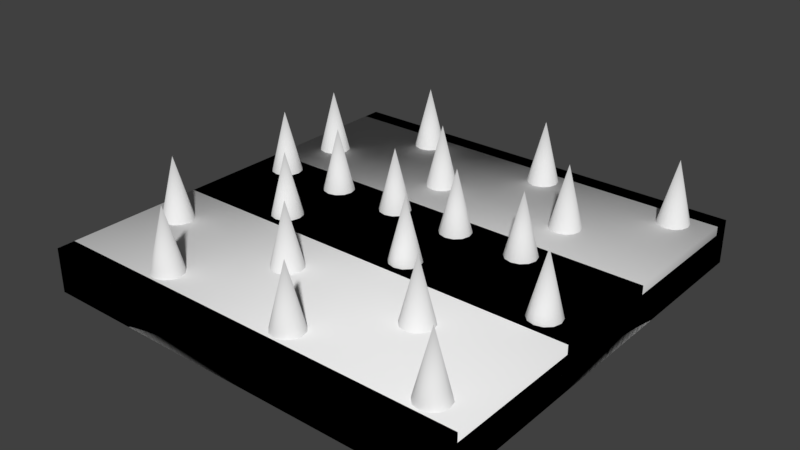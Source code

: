 # Source: crusher.blend  (saved by Blender 2.79.0; exported with 4.5.12 LTS)
import bpy
from mathutils import Matrix  # noqa: F401  (used for matrix-valued properties, if any)

bpy.ops.wm.read_factory_settings(use_empty=True)
scene = bpy.context.scene
scene.name = 'Scene'

# ---- collections
col_collection_1 = bpy.data.collections.new('Collection 1'); scene.collection.children.link(col_collection_1)

# ---- world
world_world = bpy.data.worlds.new('World'); scene.world = world_world
world_world.color = (0.05088, 0.05088, 0.05088)
world_world.use_sun_shadow = False
world_world.sun_shadow_jitter_overblur = 0.0
world_world.cycles.sampling_method = 'MANUAL'

# ---- meshes
me_cube_001 = bpy.data.meshes.new('Cube.001')
me_cube_001.from_pydata([(-96.0, -96.0, -16.0), (-96.0, -96.0, 4.0), (-96.0, 96.0, -16.0), (-96.0, 96.0, 4.0), (96.0, -96.0, -16.0), (96.0, -96.0, 4.0), (96.0, 96.0, -16.0), (96.0, 96.0, 4.0)], [], [(0, 1, 3, 2), (2, 3, 7, 6), (6, 7, 5, 4), (4, 5, 1, 0), (2, 6, 4, 0), (7, 3, 1, 5)])
me_cube_001.polygons.foreach_set('use_smooth', [True] * 6)
me_cube_001.use_remesh_preserve_volume = False
me_cube_001.use_remesh_preserve_attributes = False
me_cube_001.use_mirror_vertex_groups = False
me_cube_001.update()
me_cube = bpy.data.meshes.new('Cube')
me_cube.from_pydata([(-96.0, -96.0, -16.0), (-96.0, -96.0, 0.0), (-96.0, 96.0, -16.0), (-96.0, 96.0, 0.0), (96.0, -96.0, -16.0), (96.0, -96.0, 0.0), (96.0, 96.0, -16.0), (96.0, 96.0, 0.0), (-96.0, -96.0, 0.0), (-96.0, -96.0, 4.0), (-96.0, -88.0, 0.0), (-96.0, -88.0, 4.0), (96.0, -96.0, 0.0), (96.0, -96.0, 4.0), (96.0, -88.0, 0.0), (96.0, -88.0, 4.0), (-96.0, 88.0, 0.0), (-96.0, 88.0, 4.0), (-96.0, 96.0, 0.0), (-96.0, 96.0, 4.0), (96.0, 88.0, 0.0), (96.0, 88.0, 4.0), (96.0, 96.0, 0.0), (96.0, 96.0, 4.0), (-96.0, -26.0, 0.0), (-96.0, -26.0, 4.0), (-96.0, 26.0, 0.0), (-96.0, 26.0, 4.0), (96.0, -26.0, 0.0), (96.0, -26.0, 4.0), (96.0, 26.0, 0.0), (96.0, 26.0, 4.0), (48.0, 16.0, 32.0), (80.0, -16.0, 32.0), (16.0, 16.0, 32.0), (16.0, -16.0, 32.0), (-16.0, 16.0, 32.0), (-48.0, 16.0, 32.0), (-48.0, -16.0, 32.0), (-80.0, 16.0, 32.0), (48.0, 56.0, 0.0), (48.0, 48.0, 32.0), (52.0, 54.93, 0.0), (54.93, 52.0, 0.0), (56.0, 48.0, 0.0), (54.93, 44.0, 0.0), (52.0, 41.07, 0.0), (48.0, 40.0, 0.0), (44.0, 41.07, 0.0), (41.07, 44.0, 0.0), (40.0, 48.0, 0.0), (41.07, 52.0, 0.0), (44.0, 54.93, 0.0), (80.0, 88.0, 0.0), (80.0, 80.0, 32.0), (84.0, 86.93, 0.0), (86.93, 84.0, 0.0), (88.0, 80.0, 0.0), (86.93, 76.0, 0.0), (84.0, 73.07, 0.0), (80.0, 72.0, 0.0), (76.0, 73.07, 0.0), (73.07, 76.0, 0.0), (72.0, 80.0, 0.0), (73.07, 84.0, 0.0), (76.0, 86.93, 0.0), (16.0, 88.0, 0.0), (16.0, 80.0, 32.0), (20.0, 86.93, 0.0), (22.93, 84.0, 0.0), (24.0, 80.0, 0.0), (22.93, 76.0, 0.0), (20.0, 73.07, 0.0), (16.0, 72.0, 0.0), (12.0, 73.07, 0.0), (9.072, 76.0, 0.0), (8.0, 80.0, 0.0), (9.072, 84.0, 0.0), (12.0, 86.93, 0.0), (-16.0, 56.0, 0.0), (-16.0, 48.0, 32.0), (-12.0, 54.93, 0.0), (-9.072, 52.0, 0.0), (-8.0, 48.0, 0.0), (-9.072, 44.0, 0.0), (-12.0, 41.07, 0.0), (-16.0, 40.0, 0.0), (-20.0, 41.07, 0.0), (-22.93, 44.0, 0.0), (-24.0, 48.0, 0.0), (-22.93, 52.0, 0.0), (-20.0, 54.93, 0.0), (-48.0, 88.0, 0.0), (-48.0, 80.0, 32.0), (-44.0, 86.93, 0.0), (-41.07, 84.0, 0.0), (-40.0, 80.0, 0.0), (-41.07, 76.0, 0.0), (-44.0, 73.07, 0.0), (-48.0, 72.0, 0.0), (-52.0, 73.07, 0.0), (-54.93, 76.0, 0.0), (-56.0, 80.0, 0.0), (-54.93, 84.0, 0.0), (-52.0, 86.93, 0.0), (-80.0, 56.0, 0.0), (-80.0, 48.0, 32.0), (-76.0, 54.93, 0.0), (-73.07, 52.0, 0.0), (-72.0, 48.0, 0.0), (-73.07, 44.0, 0.0), (-76.0, 41.07, 0.0), (-80.0, 40.0, 0.0), (-84.0, 41.07, 0.0), (-86.93, 44.0, 0.0), (-88.0, 48.0, 0.0), (-86.93, 52.0, 0.0), (-84.0, 54.93, 0.0), (48.0, -40.0, 0.0), (48.0, -48.0, 32.0), (52.0, -41.07, 0.0), (54.93, -44.0, 0.0), (56.0, -48.0, 0.0), (54.93, -52.0, 0.0), (52.0, -54.93, 0.0), (48.0, -56.0, 0.0), (44.0, -54.93, 0.0), (41.07, -52.0, 0.0), (40.0, -48.0, 0.0), (41.07, -44.0, 0.0), (44.0, -41.07, 0.0), (80.0, -72.0, 0.0), (80.0, -80.0, 32.0), (84.0, -73.07, 0.0), (86.93, -76.0, 0.0), (88.0, -80.0, 0.0), (86.93, -84.0, 0.0), (84.0, -86.93, 0.0), (80.0, -88.0, 0.0), (76.0, -86.93, 0.0), (73.07, -84.0, 0.0), (72.0, -80.0, 0.0), (73.07, -76.0, 0.0), (76.0, -73.07, 0.0), (16.0, -72.0, 0.0), (16.0, -80.0, 32.0), (20.0, -73.07, 0.0), (22.93, -76.0, 0.0), (24.0, -80.0, 0.0), (22.93, -84.0, 0.0), (20.0, -86.93, 0.0), (16.0, -88.0, 0.0), (12.0, -86.93, 0.0), (9.072, -84.0, 0.0), (8.0, -80.0, 0.0), (9.072, -76.0, 0.0), (12.0, -73.07, 0.0), (-16.0, -40.0, 0.0), (-16.0, -48.0, 32.0), (-12.0, -41.07, 0.0), (-9.072, -44.0, 0.0), (-8.0, -48.0, 0.0), (-9.072, -52.0, 0.0), (-12.0, -54.93, 0.0), (-16.0, -56.0, 0.0), (-20.0, -54.93, 0.0), (-22.93, -52.0, 0.0), (-24.0, -48.0, 0.0), (-22.93, -44.0, 0.0), (-20.0, -41.07, 0.0), (-48.0, -72.0, 0.0), (-48.0, -80.0, 32.0), (-44.0, -73.07, 0.0), (-41.07, -76.0, 0.0), (-40.0, -80.0, 0.0), (-41.07, -84.0, 0.0), (-44.0, -86.93, 0.0), (-48.0, -88.0, 0.0), (-52.0, -86.93, 0.0), (-54.93, -84.0, 0.0), (-56.0, -80.0, 0.0), (-54.93, -76.0, 0.0), (-52.0, -73.07, 0.0), (-80.0, -40.0, 0.0), (-80.0, -48.0, 32.0), (-76.0, -41.07, 0.0), (-73.07, -44.0, 0.0), (-72.0, -48.0, 0.0), (-73.07, -52.0, 0.0), (-76.0, -54.93, 0.0), (-80.0, -56.0, 0.0), (-84.0, -54.93, 0.0), (-86.93, -52.0, 0.0), (-88.0, -48.0, 0.0), (-86.93, -44.0, 0.0), (-84.0, -41.07, 0.0), (55.0, 16.0, 4.0), (54.06, 19.5, 4.0), (48.0, 23.0, 4.0), (51.5, 22.06, 4.0), (44.5, 22.06, 4.0), (41.94, 19.5, 4.0), (41.0, 16.0, 4.0), (41.94, 12.5, 4.0), (44.5, 9.938, 4.0), (48.0, 9.0, 4.0), (51.5, 9.938, 4.0), (54.06, 12.5, 4.0), (87.0, -16.0, 4.0), (86.06, -12.5, 4.0), (80.0, -9.0, 4.0), (83.5, -9.938, 4.0), (76.5, -9.938, 4.0), (73.94, -12.5, 4.0), (73.0, -16.0, 4.0), (73.94, -19.5, 4.0), (76.5, -22.06, 4.0), (80.0, -23.0, 4.0), (83.5, -22.06, 4.0), (86.06, -19.5, 4.0), (23.0, 16.0, 4.0), (22.06, 19.5, 4.0), (16.0, 23.0, 4.0), (19.5, 22.06, 4.0), (12.5, 22.06, 4.0), (9.938, 19.5, 4.0), (9.0, 16.0, 4.0), (9.938, 12.5, 4.0), (12.5, 9.938, 4.0), (16.0, 9.0, 4.0), (19.5, 9.938, 4.0), (22.06, 12.5, 4.0), (23.0, -16.0, 4.0), (22.06, -12.5, 4.0), (16.0, -9.0, 4.0), (19.5, -9.938, 4.0), (12.5, -9.938, 4.0), (9.938, -12.5, 4.0), (9.0, -16.0, 4.0), (9.938, -19.5, 4.0), (12.5, -22.06, 4.0), (16.0, -23.0, 4.0), (19.5, -22.06, 4.0), (22.06, -19.5, 4.0), (-9.0, 16.0, 4.0), (-9.938, 19.5, 4.0), (-16.0, 23.0, 4.0), (-12.5, 22.06, 4.0), (-19.5, 22.06, 4.0), (-22.06, 19.5, 4.0), (-23.0, 16.0, 4.0), (-22.06, 12.5, 4.0), (-19.5, 9.938, 4.0), (-16.0, 9.0, 4.0), (-12.5, 9.938, 4.0), (-9.938, 12.5, 4.0), (-41.0, 16.0, 4.0), (-41.94, 19.5, 4.0), (-48.0, 23.0, 4.0), (-44.5, 22.06, 4.0), (-51.5, 22.06, 4.0), (-54.06, 19.5, 4.0), (-55.0, 16.0, 4.0), (-54.06, 12.5, 4.0), (-51.5, 9.938, 4.0), (-48.0, 9.0, 4.0), (-44.5, 9.938, 4.0), (-41.94, 12.5, 4.0), (-41.0, -16.0, 4.0), (-41.94, -12.5, 4.0), (-48.0, -9.0, 4.0), (-44.5, -9.938, 4.0), (-51.5, -9.938, 4.0), (-54.06, -12.5, 4.0), (-55.0, -16.0, 4.0), (-54.06, -19.5, 4.0), (-51.5, -22.06, 4.0), (-48.0, -23.0, 4.0), (-44.5, -22.06, 4.0), (-41.94, -19.5, 4.0), (-73.0, 16.0, 4.0), (-73.94, 19.5, 4.0), (-80.0, 23.0, 4.0), (-76.5, 22.06, 4.0), (-83.5, 22.06, 4.0), (-86.06, 19.5, 4.0), (-87.0, 16.0, 4.0), (-86.06, 12.5, 4.0), (-83.5, 9.938, 4.0), (-80.0, 9.0, 4.0), (-76.5, 9.938, 4.0), (-73.94, 12.5, 4.0), (-96.0, 26.0, 0.0), (96.0, 26.0, 0.0), (96.0, -26.0, 0.0), (-96.0, -26.0, 0.0), (-96.0, 91.06, 0.0), (96.0, 91.06, 0.0), (96.0, -88.24, 0.0), (-96.0, -88.24, 0.0)], [], [(0, 1, 299, 295, 292, 296, 3, 2), (2, 3, 7, 6), (6, 7, 297, 293, 294, 298, 5, 4), (4, 5, 1, 0), (2, 6, 4, 0), (8, 9, 11, 10), (10, 11, 15, 14), (14, 15, 13, 12), (12, 13, 9, 8), (15, 11, 9, 13), (16, 17, 19, 18), (18, 19, 23, 22), (22, 23, 21, 20), (20, 21, 17, 16), (23, 19, 17, 21), (24, 25, 27, 26), (26, 27, 31, 30), (30, 31, 29, 28), (28, 29, 25, 24), (31, 27, 25, 29), (198, 32, 199), (199, 32, 197), (197, 32, 196), (196, 32, 207), (207, 32, 206), (206, 32, 205), (205, 32, 204), (204, 32, 203), (203, 32, 202), (202, 32, 201), (201, 32, 200), (200, 32, 198), (210, 33, 211), (211, 33, 209), (209, 33, 208), (208, 33, 219), (219, 33, 218), (218, 33, 217), (217, 33, 216), (216, 33, 215), (215, 33, 214), (214, 33, 213), (213, 33, 212), (212, 33, 210), (222, 34, 223), (223, 34, 221), (221, 34, 220), (220, 34, 231), (231, 34, 230), (230, 34, 229), (229, 34, 228), (228, 34, 227), (227, 34, 226), (226, 34, 225), (225, 34, 224), (224, 34, 222), (234, 35, 235), (235, 35, 233), (233, 35, 232), (232, 35, 243), (243, 35, 242), (242, 35, 241), (241, 35, 240), (240, 35, 239), (239, 35, 238), (238, 35, 237), (237, 35, 236), (236, 35, 234), (246, 36, 247), (247, 36, 245), (245, 36, 244), (244, 36, 255), (255, 36, 254), (254, 36, 253), (253, 36, 252), (252, 36, 251), (251, 36, 250), (250, 36, 249), (249, 36, 248), (248, 36, 246), (258, 37, 259), (259, 37, 257), (257, 37, 256), (256, 37, 267), (267, 37, 266), (266, 37, 265), (265, 37, 264), (264, 37, 263), (263, 37, 262), (262, 37, 261), (261, 37, 260), (260, 37, 258), (270, 38, 271), (271, 38, 269), (269, 38, 268), (268, 38, 279), (279, 38, 278), (278, 38, 277), (277, 38, 276), (276, 38, 275), (275, 38, 274), (274, 38, 273), (273, 38, 272), (272, 38, 270), (282, 39, 283), (283, 39, 281), (281, 39, 280), (280, 39, 291), (291, 39, 290), (290, 39, 289), (289, 39, 288), (288, 39, 287), (287, 39, 286), (286, 39, 285), (285, 39, 284), (284, 39, 282), (40, 41, 42), (42, 41, 43), (43, 41, 44), (44, 41, 45), (45, 41, 46), (46, 41, 47), (47, 41, 48), (48, 41, 49), (49, 41, 50), (50, 41, 51), (51, 41, 52), (52, 41, 40), (53, 54, 55), (55, 54, 56), (56, 54, 57), (57, 54, 58), (58, 54, 59), (59, 54, 60), (60, 54, 61), (61, 54, 62), (62, 54, 63), (63, 54, 64), (64, 54, 65), (65, 54, 53), (66, 67, 68), (68, 67, 69), (69, 67, 70), (70, 67, 71), (71, 67, 72), (72, 67, 73), (73, 67, 74), (74, 67, 75), (75, 67, 76), (76, 67, 77), (77, 67, 78), (78, 67, 66), (79, 80, 81), (81, 80, 82), (82, 80, 83), (83, 80, 84), (84, 80, 85), (85, 80, 86), (86, 80, 87), (87, 80, 88), (88, 80, 89), (89, 80, 90), (90, 80, 91), (91, 80, 79), (92, 93, 94), (94, 93, 95), (95, 93, 96), (96, 93, 97), (97, 93, 98), (98, 93, 99), (99, 93, 100), (100, 93, 101), (101, 93, 102), (102, 93, 103), (103, 93, 104), (104, 93, 92), (105, 106, 107), (107, 106, 108), (108, 106, 109), (109, 106, 110), (110, 106, 111), (111, 106, 112), (112, 106, 113), (113, 106, 114), (114, 106, 115), (115, 106, 116), (116, 106, 117), (117, 106, 105), (118, 119, 120), (120, 119, 121), (121, 119, 122), (122, 119, 123), (123, 119, 124), (124, 119, 125), (125, 119, 126), (126, 119, 127), (127, 119, 128), (128, 119, 129), (129, 119, 130), (130, 119, 118), (131, 132, 133), (133, 132, 134), (134, 132, 135), (135, 132, 136), (136, 132, 137), (137, 132, 138), (138, 132, 139), (139, 132, 140), (140, 132, 141), (141, 132, 142), (142, 132, 143), (143, 132, 131), (144, 145, 146), (146, 145, 147), (147, 145, 148), (148, 145, 149), (149, 145, 150), (150, 145, 151), (151, 145, 152), (152, 145, 153), (153, 145, 154), (154, 145, 155), (155, 145, 156), (156, 145, 144), (157, 158, 159), (159, 158, 160), (160, 158, 161), (161, 158, 162), (162, 158, 163), (163, 158, 164), (164, 158, 165), (165, 158, 166), (166, 158, 167), (167, 158, 168), (168, 158, 169), (169, 158, 157), (170, 171, 172), (172, 171, 173), (173, 171, 174), (174, 171, 175), (175, 171, 176), (176, 171, 177), (177, 171, 178), (178, 171, 179), (179, 171, 180), (180, 171, 181), (181, 171, 182), (182, 171, 170), (183, 184, 185), (185, 184, 186), (186, 184, 187), (187, 184, 188), (188, 184, 189), (189, 184, 190), (190, 184, 191), (191, 184, 192), (192, 184, 193), (193, 184, 194), (194, 184, 195), (195, 184, 183), (297, 296, 292, 293), (294, 295, 299, 298)])
me_cube.polygons.foreach_set('use_smooth', [0, 0, 0, 0, 0, 0, 0, 0, 0, 0, 0, 0, 0, 0, 0, 0, 0, 0, 0, 0, 1, 1, 1, 1, 1, 1, 1, 1, 1, 1, 1, 1, 1, 1, 1, 1, 1, 1, 1, 1, 1, 1, 1, 1, 1, 1, 1, 1, 1, 1, 1, 1, 1, 1, 1, 1, 1, 1, 1, 1, 1, 1, 1, 1, 1, 1, 1, 1, 1, 1, 1, 1, 1, 1, 1, 1, 1, 1, 1, 1, 1, 1, 1, 1, 1, 1, 1, 1, 1, 1, 1, 1, 1, 1, 1, 1, 1, 1, 1, 1, 1, 1, 1, 1, 1, 1, 1, 1, 1, 1, 1, 1, 1, 1, 1, 1, 1, 1, 1, 1, 1, 1, 1, 1, 1, 1, 1, 1, 1, 1, 1, 1, 1, 1, 1, 1, 1, 1, 1, 1, 1, 1, 1, 1, 1, 1, 1, 1, 1, 1, 1, 1, 1, 1, 1, 1, 1, 1, 1, 1, 1, 1, 1, 1, 1, 1, 1, 1, 1, 1, 1, 1, 1, 1, 1, 1, 1, 1, 1, 1, 1, 1, 1, 1, 1, 1, 1, 1, 1, 1, 1, 1, 1, 1, 1, 1, 1, 1, 1, 1, 1, 1, 1, 1, 1, 1, 1, 1, 1, 1, 1, 1, 1, 1, 1, 1, 1, 1, 1, 1, 1, 1, 1, 1, 1, 1, 1, 1, 1, 1, 1, 1, 1, 1, 1, 1, 1, 1, 1, 1, 1, 1, 1, 1, 1, 1, 1, 1, 1, 1, 1, 1, 1, 1, 1, 1, 1, 1, 1, 1, 0, 0])
_uv = me_cube.uv_layers.new(name='UVMap')
_uv.uv.foreach_set('vector', [8.672e-05, 0.2501, 8.66e-05, 8.66e-05, 0.1214, 8.66e-05, 1.094, 8.66e-05, 1.906, 8.66e-05, 2.923, 8.66e-05, 3.0, 8.66e-05, 3.0, 0.2501, 8.672e-05, 0.2501, 8.66e-05, 8.66e-05, 3.0, 8.66e-05, 3.0, 0.2501, 3.0, 8.66e-05, 3.0, 0.2501, 2.923, 0.2501, 1.906, 0.2501, 1.094, 0.2501, 0.1214, 0.2501, 8.66e-05, 0.2501, 8.66e-05, 8.806e-05, 3.0, 8.66e-05, 3.0, 0.2501, 8.66e-05, 0.2501, 8.66e-05, 8.806e-05, 0.0, 0.0, 3.0, 0.0, 3.0, 3.0, 0.0, 3.0, -0.03133, 0.6035, -6.68e-05, 0.6035, -6.716e-05, 0.6661, -0.03133, 0.6661, -6.723e-05, 0.6973, -6.716e-05, 0.6661, 1.5, 0.6661, 1.5, 0.6973, 1.532, 0.6661, 1.5, 0.6661, 1.5, 0.6035, 1.532, 0.6035, 1.5, 0.5723, 1.5, 0.6035, -6.68e-05, 0.6035, -6.668e-05, 0.5723, 1.5, 0.6661, -6.716e-05, 0.6661, -6.68e-05, 0.6035, 1.5, 0.6035, -0.03046, 0.08008, -0.0004598, 0.08008, -0.00046, 0.1401, -0.03046, 0.1401, -0.0004601, 0.1701, -0.00046, 0.1401, 1.439, 0.1401, 1.439, 0.1701, 1.469, 0.1401, 1.439, 0.1401, 1.439, 0.08009, 1.469, 0.08009, 1.439, 0.05009, 1.439, 0.08009, -0.0004598, 0.08008, -0.0004595, 0.05009, 1.439, 0.1401, -0.00046, 0.1401, -0.0004598, 0.08008, 1.439, 0.08009, -6.771e-05, 0.4671, -6.788e-05, 0.5048, -0.4013, 0.5048, -0.4013, 0.4671, -6.944e-05, 1.034, -6.951e-05, 0.9958, 1.482, 0.9958, 1.482, 1.034, 1.482, 1.034, 1.482, 0.9958, 1.883, 0.9958, 1.883, 1.034, 1.482, 0.4671, 1.482, 0.5048, -6.788e-05, 0.5048, -6.771e-05, 0.4671, 1.482, 0.9958, -6.951e-05, 0.9958, -6.788e-05, 0.5048, 1.482, 0.5048, 0.7326, 0.497, 0.6977, 0.7918, 0.769, 0.497, 0.769, 0.497, 0.6977, 0.7918, 0.8043, 0.497, 0.8043, 0.497, 0.6977, 0.7918, 0.7665, 0.497, 0.7665, 0.497, 0.6977, 0.7918, 0.73, 0.497, 0.73, 0.497, 0.6977, 0.7918, 0.693, 0.497, 0.693, 0.497, 0.6977, 0.7918, 0.6561, 0.497, 0.6561, 0.497, 0.6977, 0.7918, 0.6199, 0.497, 0.6199, 0.497, 0.6977, 0.7918, 0.5849, 0.497, 0.5873, 0.497, 0.6977, 0.7918, 0.6224, 0.497, 0.6224, 0.497, 0.6977, 0.7918, 0.6587, 0.497, 0.6587, 0.497, 0.6977, 0.7918, 0.6956, 0.497, 0.6956, 0.497, 0.6977, 0.7918, 0.7326, 0.497, 0.7326, 0.497, 0.6977, 0.7918, 0.769, 0.497, 0.769, 0.497, 0.6977, 0.7918, 0.8043, 0.497, 0.8043, 0.497, 0.6977, 0.7918, 0.7665, 0.497, 0.7665, 0.497, 0.6977, 0.7918, 0.73, 0.497, 0.73, 0.497, 0.6977, 0.7918, 0.693, 0.497, 0.693, 0.497, 0.6977, 0.7918, 0.6561, 0.497, 0.6561, 0.497, 0.6977, 0.7918, 0.6199, 0.497, 0.6199, 0.497, 0.6977, 0.7918, 0.5849, 0.497, 0.5873, 0.497, 0.6977, 0.7918, 0.6224, 0.497, 0.6224, 0.497, 0.6977, 0.7918, 0.6587, 0.497, 0.6587, 0.497, 0.6977, 0.7918, 0.6956, 0.497, 0.6956, 0.497, 0.6977, 0.7918, 0.7326, 0.497, 0.7326, 0.497, 0.6977, 0.7918, 0.769, 0.497, 0.769, 0.497, 0.6977, 0.7918, 0.8043, 0.497, 0.8043, 0.497, 0.6977, 0.7918, 0.7665, 0.497, 0.7665, 0.497, 0.6977, 0.7918, 0.73, 0.497, 0.73, 0.497, 0.6977, 0.7918, 0.693, 0.497, 0.693, 0.497, 0.6977, 0.7918, 0.6561, 0.497, 0.6561, 0.497, 0.6977, 0.7918, 0.6199, 0.497, 0.6199, 0.497, 0.6977, 0.7918, 0.5849, 0.497, 0.5873, 0.497, 0.6977, 0.7918, 0.6224, 0.497, 0.6224, 0.497, 0.6977, 0.7918, 0.6587, 0.497, 0.6587, 0.497, 0.6977, 0.7918, 0.6956, 0.497, 0.6956, 0.497, 0.6977, 0.7918, 0.7326, 0.497, 0.7326, 0.497, 0.6977, 0.7918, 0.769, 0.497, 0.769, 0.497, 0.6977, 0.7918, 0.8043, 0.497, 0.8043, 0.497, 0.6977, 0.7918, 0.7665, 0.497, 0.7665, 0.497, 0.6977, 0.7918, 0.73, 0.497, 0.73, 0.497, 0.6977, 0.7918, 0.693, 0.497, 0.693, 0.497, 0.6977, 0.7918, 0.6561, 0.497, 0.6561, 0.497, 0.6977, 0.7918, 0.6199, 0.497, 0.6199, 0.497, 0.6977, 0.7918, 0.5849, 0.497, 0.5873, 0.497, 0.6977, 0.7918, 0.6224, 0.497, 0.6224, 0.497, 0.6977, 0.7918, 0.6587, 0.497, 0.6587, 0.497, 0.6977, 0.7918, 0.6956, 0.497, 0.6956, 0.497, 0.6977, 0.7918, 0.7326, 0.497, 0.7326, 0.497, 0.6977, 0.7918, 0.769, 0.497, 0.769, 0.497, 0.6977, 0.7918, 0.8043, 0.497, 0.8043, 0.497, 0.6977, 0.7918, 0.7665, 0.497, 0.7665, 0.497, 0.6977, 0.7918, 0.73, 0.497, 0.73, 0.497, 0.6977, 0.7918, 0.693, 0.497, 0.693, 0.497, 0.6977, 0.7918, 0.6561, 0.497, 0.6561, 0.497, 0.6977, 0.7918, 0.6199, 0.497, 0.6199, 0.497, 0.6977, 0.7918, 0.5849, 0.497, 0.5873, 0.497, 0.6977, 0.7918, 0.6224, 0.497, 0.6224, 0.497, 0.6977, 0.7918, 0.6587, 0.497, 0.6587, 0.497, 0.6977, 0.7918, 0.6956, 0.497, 0.6956, 0.497, 0.6977, 0.7918, 0.7326, 0.497, 0.7326, 0.497, 0.6977, 0.7918, 0.769, 0.497, 0.769, 0.497, 0.6977, 0.7918, 0.8043, 0.497, 0.8043, 0.497, 0.6977, 0.7918, 0.7665, 0.497, 0.7665, 0.497, 0.6977, 0.7918, 0.73, 0.497, 0.73, 0.497, 0.6977, 0.7918, 0.693, 0.497, 0.693, 0.497, 0.6977, 0.7918, 0.6561, 0.497, 0.6561, 0.497, 0.6977, 0.7918, 0.6199, 0.497, 0.6199, 0.497, 0.6977, 0.7918, 0.5849, 0.497, 0.5873, 0.497, 0.6977, 0.7918, 0.6224, 0.497, 0.6224, 0.497, 0.6977, 0.7918, 0.6587, 0.497, 0.6587, 0.497, 0.6977, 0.7918, 0.6956, 0.497, 0.6956, 0.497, 0.6977, 0.7918, 0.7326, 0.497, 0.7326, 0.497, 0.6977, 0.7918, 0.769, 0.497, 0.769, 0.497, 0.6977, 0.7918, 0.8043, 0.497, 0.8043, 0.497, 0.6977, 0.7918, 0.7665, 0.497, 0.7665, 0.497, 0.6977, 0.7918, 0.73, 0.497, 0.73, 0.497, 0.6977, 0.7918, 0.693, 0.497, 0.693, 0.497, 0.6977, 0.7918, 0.6561, 0.497, 0.6561, 0.497, 0.6977, 0.7918, 0.6199, 0.497, 0.6199, 0.497, 0.6977, 0.7918, 0.5849, 0.497, 0.5873, 0.497, 0.6977, 0.7918, 0.6224, 0.497, 0.6224, 0.497, 0.6977, 0.7918, 0.6587, 0.497, 0.6587, 0.497, 0.6977, 0.7918, 0.6956, 0.497, 0.6956, 0.497, 0.6977, 0.7918, 0.7326, 0.497, 0.7326, 0.497, 0.6977, 0.7918, 0.769, 0.497, 0.769, 0.497, 0.6977, 0.7918, 0.8043, 0.497, 0.8043, 0.497, 0.6977, 0.7918, 0.7665, 0.497, 0.7665, 0.497, 0.6977, 0.7918, 0.73, 0.497, 0.73, 0.497, 0.6977, 0.7918, 0.693, 0.497, 0.693, 0.497, 0.6977, 0.7918, 0.6561, 0.497, 0.6561, 0.497, 0.6977, 0.7918, 0.6199, 0.497, 0.6199, 0.497, 0.6977, 0.7918, 0.5849, 0.497, 0.5873, 0.497, 0.6977, 0.7918, 0.6224, 0.497, 0.6224, 0.497, 0.6977, 0.7918, 0.6587, 0.497, 0.6587, 0.497, 0.6977, 0.7918, 0.6956, 0.497, 0.6956, 0.497, 0.6977, 0.7918, 0.7326, 0.497, 0.7376, 0.4549, 0.6977, 0.7918, 0.7792, 0.4549, 0.7792, 0.4549, 0.6977, 0.7918, 0.8195, 0.4549, 0.8195, 0.4549, 0.6977, 0.7918, 0.7763, 0.4549, 0.7763, 0.4549, 0.6977, 0.7918, 0.7346, 0.4549, 0.7346, 0.4549, 0.6977, 0.7918, 0.6924, 0.4549, 0.6924, 0.4549, 0.6977, 0.7918, 0.6502, 0.4549, 0.6502, 0.4549, 0.6977, 0.7918, 0.6088, 0.4549, 0.6088, 0.4549, 0.6977, 0.7918, 0.5688, 0.4549, 0.5715, 0.4549, 0.6977, 0.7918, 0.6117, 0.4549, 0.6117, 0.4549, 0.6977, 0.7918, 0.6531, 0.4549, 0.6531, 0.4549, 0.6977, 0.7918, 0.6953, 0.4549, 0.6953, 0.4549, 0.6977, 0.7918, 0.7376, 0.4549, 0.7376, 0.4549, 0.6977, 0.7918, 0.7792, 0.4549, 0.7792, 0.4549, 0.6977, 0.7918, 0.8195, 0.4549, 0.8195, 0.4549, 0.6977, 0.7918, 0.7763, 0.4549, 0.7763, 0.4549, 0.6977, 0.7918, 0.7346, 0.4549, 0.7346, 0.4549, 0.6977, 0.7918, 0.6924, 0.4549, 0.6924, 0.4549, 0.6977, 0.7918, 0.6502, 0.4549, 0.6502, 0.4549, 0.6977, 0.7918, 0.6088, 0.4549, 0.6088, 0.4549, 0.6977, 0.7918, 0.5688, 0.4549, 0.5715, 0.4549, 0.6977, 0.7918, 0.6117, 0.4549, 0.6117, 0.4549, 0.6977, 0.7918, 0.6531, 0.4549, 0.6531, 0.4549, 0.6977, 0.7918, 0.6953, 0.4549, 0.6953, 0.4549, 0.6977, 0.7918, 0.7376, 0.4549, 0.7376, 0.4549, 0.6977, 0.7918, 0.7792, 0.4549, 0.7792, 0.4549, 0.6977, 0.7918, 0.8195, 0.4549, 0.8195, 0.4549, 0.6977, 0.7918, 0.7763, 0.4549, 0.7763, 0.4549, 0.6977, 0.7918, 0.7346, 0.4549, 0.7346, 0.4549, 0.6977, 0.7918, 0.6924, 0.4549, 0.6924, 0.4549, 0.6977, 0.7918, 0.6502, 0.4549, 0.6502, 0.4549, 0.6977, 0.7918, 0.6088, 0.4549, 0.6088, 0.4549, 0.6977, 0.7918, 0.5688, 0.4549, 0.5715, 0.4549, 0.6977, 0.7918, 0.6117, 0.4549, 0.6117, 0.4549, 0.6977, 0.7918, 0.6531, 0.4549, 0.6531, 0.4549, 0.6977, 0.7918, 0.6953, 0.4549, 0.6953, 0.4549, 0.6977, 0.7918, 0.7376, 0.4549, 0.7376, 0.4549, 0.6977, 0.7918, 0.7792, 0.4549, 0.7792, 0.4549, 0.6977, 0.7918, 0.8195, 0.4549, 0.8195, 0.4549, 0.6977, 0.7918, 0.7763, 0.4549, 0.7763, 0.4549, 0.6977, 0.7918, 0.7346, 0.4549, 0.7346, 0.4549, 0.6977, 0.7918, 0.6924, 0.4549, 0.6924, 0.4549, 0.6977, 0.7918, 0.6502, 0.4549, 0.6502, 0.4549, 0.6977, 0.7918, 0.6088, 0.4549, 0.6088, 0.4549, 0.6977, 0.7918, 0.5688, 0.4549, 0.5715, 0.4549, 0.6977, 0.7918, 0.6117, 0.4549, 0.6117, 0.4549, 0.6977, 0.7918, 0.6531, 0.4549, 0.6531, 0.4549, 0.6977, 0.7918, 0.6953, 0.4549, 0.6953, 0.4549, 0.6977, 0.7918, 0.7376, 0.4549, 0.7376, 0.4549, 0.6977, 0.7918, 0.7792, 0.4549, 0.7792, 0.4549, 0.6977, 0.7918, 0.8195, 0.4549, 0.8195, 0.4549, 0.6977, 0.7918, 0.7763, 0.4549, 0.7763, 0.4549, 0.6977, 0.7918, 0.7346, 0.4549, 0.7346, 0.4549, 0.6977, 0.7918, 0.6924, 0.4549, 0.6924, 0.4549, 0.6977, 0.7918, 0.6502, 0.4549, 0.6502, 0.4549, 0.6977, 0.7918, 0.6088, 0.4549, 0.6088, 0.4549, 0.6977, 0.7918, 0.5688, 0.4549, 0.5715, 0.4549, 0.6977, 0.7918, 0.6117, 0.4549, 0.6117, 0.4549, 0.6977, 0.7918, 0.6531, 0.4549, 0.6531, 0.4549, 0.6977, 0.7918, 0.6953, 0.4549, 0.6953, 0.4549, 0.6977, 0.7918, 0.7376, 0.4549, 0.7376, 0.4549, 0.6977, 0.7918, 0.7792, 0.4549, 0.7792, 0.4549, 0.6977, 0.7918, 0.8195, 0.4549, 0.8195, 0.4549, 0.6977, 0.7918, 0.7763, 0.4549, 0.7763, 0.4549, 0.6977, 0.7918, 0.7346, 0.4549, 0.7346, 0.4549, 0.6977, 0.7918, 0.6924, 0.4549, 0.6924, 0.4549, 0.6977, 0.7918, 0.6502, 0.4549, 0.6502, 0.4549, 0.6977, 0.7918, 0.6088, 0.4549, 0.6088, 0.4549, 0.6977, 0.7918, 0.5688, 0.4549, 0.5715, 0.4549, 0.6977, 0.7918, 0.6117, 0.4549, 0.6117, 0.4549, 0.6977, 0.7918, 0.6531, 0.4549, 0.6531, 0.4549, 0.6977, 0.7918, 0.6953, 0.4549, 0.6953, 0.4549, 0.6977, 0.7918, 0.7376, 0.4549, 0.7376, 0.4549, 0.6977, 0.7918, 0.7792, 0.4549, 0.7792, 0.4549, 0.6977, 0.7918, 0.8195, 0.4549, 0.8195, 0.4549, 0.6977, 0.7918, 0.7763, 0.4549, 0.7763, 0.4549, 0.6977, 0.7918, 0.7346, 0.4549, 0.7346, 0.4549, 0.6977, 0.7918, 0.6924, 0.4549, 0.6924, 0.4549, 0.6977, 0.7918, 0.6502, 0.4549, 0.6502, 0.4549, 0.6977, 0.7918, 0.6088, 0.4549, 0.6088, 0.4549, 0.6977, 0.7918, 0.5688, 0.4549, 0.5715, 0.4549, 0.6977, 0.7918, 0.6117, 0.4549, 0.6117, 0.4549, 0.6977, 0.7918, 0.6531, 0.4549, 0.6531, 0.4549, 0.6977, 0.7918, 0.6953, 0.4549, 0.6953, 0.4549, 0.6977, 0.7918, 0.7376, 0.4549, 0.7376, 0.4549, 0.6977, 0.7918, 0.7792, 0.4549, 0.7792, 0.4549, 0.6977, 0.7918, 0.8195, 0.4549, 0.8195, 0.4549, 0.6977, 0.7918, 0.7763, 0.4549, 0.7763, 0.4549, 0.6977, 0.7918, 0.7346, 0.4549, 0.7346, 0.4549, 0.6977, 0.7918, 0.6924, 0.4549, 0.6924, 0.4549, 0.6977, 0.7918, 0.6502, 0.4549, 0.6502, 0.4549, 0.6977, 0.7918, 0.6088, 0.4549, 0.6088, 0.4549, 0.6977, 0.7918, 0.5688, 0.4549, 0.5715, 0.4549, 0.6977, 0.7918, 0.6117, 0.4549, 0.6117, 0.4549, 0.6977, 0.7918, 0.6531, 0.4549, 0.6531, 0.4549, 0.6977, 0.7918, 0.6953, 0.4549, 0.6953, 0.4549, 0.6977, 0.7918, 0.7376, 0.4549, 0.7376, 0.4549, 0.6977, 0.7918, 0.7792, 0.4549, 0.7792, 0.4549, 0.6977, 0.7918, 0.8195, 0.4549, 0.8195, 0.4549, 0.6977, 0.7918, 0.7763, 0.4549, 0.7763, 0.4549, 0.6977, 0.7918, 0.7346, 0.4549, 0.7346, 0.4549, 0.6977, 0.7918, 0.6924, 0.4549, 0.6924, 0.4549, 0.6977, 0.7918, 0.6502, 0.4549, 0.6502, 0.4549, 0.6977, 0.7918, 0.6088, 0.4549, 0.6088, 0.4549, 0.6977, 0.7918, 0.5688, 0.4549, 0.5715, 0.4549, 0.6977, 0.7918, 0.6117, 0.4549, 0.6117, 0.4549, 0.6977, 0.7918, 0.6531, 0.4549, 0.6531, 0.4549, 0.6977, 0.7918, 0.6953, 0.4549, 0.6953, 0.4549, 0.6977, 0.7918, 0.7376, 0.4549, 0.7376, 0.4549, 0.6977, 0.7918, 0.7792, 0.4549, 0.7792, 0.4549, 0.6977, 0.7918, 0.8195, 0.4549, 0.8195, 0.4549, 0.6977, 0.7918, 0.7763, 0.4549, 0.7763, 0.4549, 0.6977, 0.7918, 0.7346, 0.4549, 0.7346, 0.4549, 0.6977, 0.7918, 0.6924, 0.4549, 0.6924, 0.4549, 0.6977, 0.7918, 0.6502, 0.4549, 0.6502, 0.4549, 0.6977, 0.7918, 0.6088, 0.4549, 0.6088, 0.4549, 0.6977, 0.7918, 0.5688, 0.4549, 0.5715, 0.4549, 0.6977, 0.7918, 0.6117, 0.4549, 0.6117, 0.4549, 0.6977, 0.7918, 0.6531, 0.4549, 0.6531, 0.4549, 0.6977, 0.7918, 0.6953, 0.4549, 0.6953, 0.4549, 0.6977, 0.7918, 0.7376, 0.4549, 0.7376, 0.4549, 0.6977, 0.7918, 0.7792, 0.4549, 0.7792, 0.4549, 0.6977, 0.7918, 0.8195, 0.4549, 0.8195, 0.4549, 0.6977, 0.7918, 0.7763, 0.4549, 0.7763, 0.4549, 0.6977, 0.7918, 0.7346, 0.4549, 0.7346, 0.4549, 0.6977, 0.7918, 0.6924, 0.4549, 0.6924, 0.4549, 0.6977, 0.7918, 0.6502, 0.4549, 0.6502, 0.4549, 0.6977, 0.7918, 0.6088, 0.4549, 0.6088, 0.4549, 0.6977, 0.7918, 0.5688, 0.4549, 0.5715, 0.4549, 0.6977, 0.7918, 0.6117, 0.4549, 0.6117, 0.4549, 0.6977, 0.7918, 0.6531, 0.4549, 0.6531, 0.4549, 0.6977, 0.7918, 0.6953, 0.4549, 0.6953, 0.4549, 0.6977, 0.7918, 0.7376, 0.4549, 0.7376, 0.4549, 0.6977, 0.7918, 0.7792, 0.4549, 0.7792, 0.4549, 0.6977, 0.7918, 0.8195, 0.4549, 0.8195, 0.4549, 0.6977, 0.7918, 0.7763, 0.4549, 0.7763, 0.4549, 0.6977, 0.7918, 0.7346, 0.4549, 0.7346, 0.4549, 0.6977, 0.7918, 0.6924, 0.4549, 0.6924, 0.4549, 0.6977, 0.7918, 0.6502, 0.4549, 0.6502, 0.4549, 0.6977, 0.7918, 0.6088, 0.4549, 0.6088, 0.4549, 0.6977, 0.7918, 0.5688, 0.4549, 0.5715, 0.4549, 0.6977, 0.7918, 0.6117, 0.4549, 0.6117, 0.4549, 0.6977, 0.7918, 0.6531, 0.4549, 0.6531, 0.4549, 0.6977, 0.7918, 0.6953, 0.4549, 0.6953, 0.4549, 0.6977, 0.7918, 0.7376, 0.4549, -0.8457, 1.0, -0.8457, -5.0, 1.187, -5.0, 1.188, 1.0, 2.813, 1.0, 2.812, -5.0, 4.757, -5.0, 4.757, 1.0])
me_cube.use_remesh_preserve_volume = False
me_cube.use_remesh_preserve_attributes = False
me_cube.use_mirror_vertex_groups = False
me_cube.update()

# ---- objects
ob_crusher_phy = bpy.data.objects.new('crusher_phy', me_cube_001)
ob_crusher_ref = bpy.data.objects.new('crusher_ref', me_cube)

# ---- transforms, parenting, visibility, modifiers, constraints
ob_crusher_phy.location = (0.0, 0.0, 0.0)
ob_crusher_phy.lineart.crease_threshold = 0.0
ob_crusher_ref.location = (0.0, 0.0, 0.0)
ob_crusher_ref.lineart.crease_threshold = 0.0

# ---- collection membership
col_collection_1.objects.link(ob_crusher_phy)
col_collection_1.objects.link(ob_crusher_ref)

# ---- scene / render settings (as saved in the file)
scene.frame_start = 1; scene.frame_end = 250; scene.frame_set(0)
scene.render.engine = 'BLENDER_EEVEE_NEXT'
scene.render.resolution_percentage = 50
scene.render.dither_intensity = 0.0
scene.cycles.use_denoising = False
scene.cycles.samples = 128
scene.cycles.sampling_pattern = 'TABULATED_SOBOL'
scene.cycles.use_adaptive_sampling = False
scene.cycles.use_light_tree = False
scene.cycles.blur_glossy = 0.0
scene.cycles.sample_clamp_indirect = 0.0
scene.view_settings.view_transform = 'Standard'
bpy.context.view_layer.update()

# ---- added for rendering (the .blend has no active camera and no usable light): camera, sun
cam_auto = bpy.data.cameras.new('AutoCamera')
cam_auto.lens = 50.0
cam_auto.sensor_width = 36.0
cam_auto.clip_end = 4477.35
ob_auto_camera = bpy.data.objects.new('AutoCamera', cam_auto)
scene.collection.objects.link(ob_auto_camera)
ob_auto_camera.location = (255.121, -306.145, 212.096)
ob_auto_camera.rotation_euler = (1.09748, -7.21219e-08, 0.694738)
scene.camera = ob_auto_camera
light_auto_sun = bpy.data.lights.new('AutoSun', 'SUN')
light_auto_sun.energy = 3.0
light_auto_sun.angle = 0.0523599
ob_auto_sun = bpy.data.objects.new('AutoSun', light_auto_sun)
scene.collection.objects.link(ob_auto_sun)
ob_auto_sun.rotation_euler = (0.872665, 0.174533, 0.523599)
bpy.context.view_layer.update()

